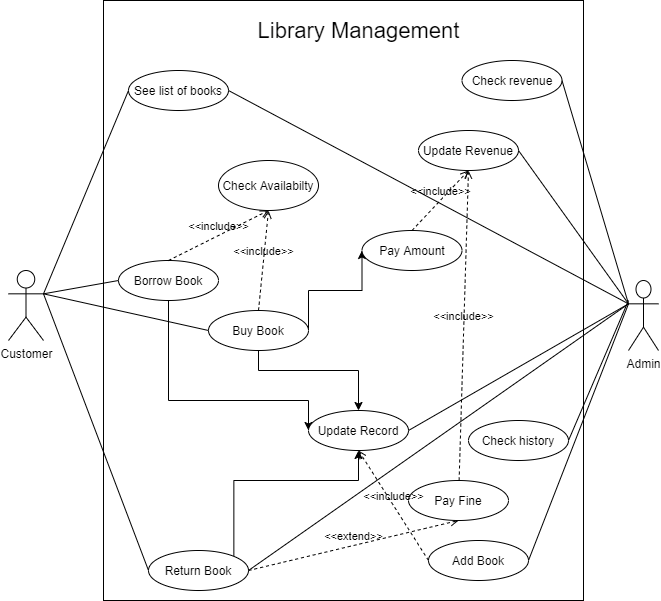

The diagram above was exported from draw.io. Its source (the exported page's mxGraphModel, read from the mxfile embedded in the PNG):
<mxGraphModel dx="1038" dy="621" grid="1" gridSize="10" guides="1" tooltips="1" connect="1" arrows="1" fold="1" page="1" pageScale="1" pageWidth="850" pageHeight="1100" background="#ffffff" math="0" shadow="0">
  <root>
    <mxCell id="0" />
    <mxCell id="1" parent="0" />
    <mxCell id="nNCu3Lnq1OGLFh1cIkzf-1" value="Customer" style="shape=umlActor;verticalLabelPosition=bottom;verticalAlign=top;html=1;outlineConnect=0;" parent="1" vertex="1">
      <mxGeometry x="90" y="300" width="35" height="70" as="geometry" />
    </mxCell>
    <mxCell id="nNCu3Lnq1OGLFh1cIkzf-3" value="Admin" style="shape=umlActor;verticalLabelPosition=bottom;verticalAlign=top;html=1;outlineConnect=0;" parent="1" vertex="1">
      <mxGeometry x="710" y="310" width="30" height="70" as="geometry" />
    </mxCell>
    <mxCell id="a0NiCbFgbtOkm80C6-1F-3" value="" style="rounded=0;whiteSpace=wrap;html=1;" parent="1" vertex="1">
      <mxGeometry x="185" y="30" width="480" height="600" as="geometry" />
    </mxCell>
    <mxCell id="a0NiCbFgbtOkm80C6-1F-52" style="edgeStyle=elbowEdgeStyle;rounded=0;orthogonalLoop=1;jettySize=auto;elbow=vertical;html=1;exitX=0.5;exitY=1;exitDx=0;exitDy=0;entryX=0;entryY=0.5;entryDx=0;entryDy=0;" parent="1" source="a0NiCbFgbtOkm80C6-1F-5" target="a0NiCbFgbtOkm80C6-1F-48" edge="1">
      <mxGeometry relative="1" as="geometry">
        <Array as="points">
          <mxPoint x="360" y="430" />
          <mxPoint x="500" y="300" />
          <mxPoint x="410" y="300" />
          <mxPoint x="580" y="310" />
        </Array>
      </mxGeometry>
    </mxCell>
    <mxCell id="a0NiCbFgbtOkm80C6-1F-5" value="Borrow Book" style="ellipse;whiteSpace=wrap;html=1;" parent="1" vertex="1">
      <mxGeometry x="200" y="290" width="100" height="40" as="geometry" />
    </mxCell>
    <mxCell id="a0NiCbFgbtOkm80C6-1F-47" style="edgeStyle=elbowEdgeStyle;rounded=0;orthogonalLoop=1;jettySize=auto;elbow=vertical;html=1;exitX=1;exitY=0.5;exitDx=0;exitDy=0;entryX=0;entryY=0.5;entryDx=0;entryDy=0;" parent="1" source="a0NiCbFgbtOkm80C6-1F-6" target="a0NiCbFgbtOkm80C6-1F-43" edge="1">
      <mxGeometry relative="1" as="geometry" />
    </mxCell>
    <mxCell id="a0NiCbFgbtOkm80C6-1F-53" style="edgeStyle=elbowEdgeStyle;rounded=0;orthogonalLoop=1;jettySize=auto;elbow=vertical;html=1;entryX=0.5;entryY=0;entryDx=0;entryDy=0;exitX=0.5;exitY=1;exitDx=0;exitDy=0;" parent="1" source="a0NiCbFgbtOkm80C6-1F-6" target="a0NiCbFgbtOkm80C6-1F-48" edge="1">
      <mxGeometry relative="1" as="geometry">
        <mxPoint x="360" y="390" as="sourcePoint" />
        <Array as="points">
          <mxPoint x="330" y="400" />
        </Array>
      </mxGeometry>
    </mxCell>
    <mxCell id="a0NiCbFgbtOkm80C6-1F-6" value="Buy Book" style="ellipse;whiteSpace=wrap;html=1;" parent="1" vertex="1">
      <mxGeometry x="290" y="340" width="100" height="40" as="geometry" />
    </mxCell>
    <mxCell id="a0NiCbFgbtOkm80C6-1F-54" style="edgeStyle=elbowEdgeStyle;rounded=0;orthogonalLoop=1;jettySize=auto;elbow=vertical;html=1;exitX=1;exitY=1;exitDx=0;exitDy=0;entryX=0.5;entryY=1;entryDx=0;entryDy=0;" parent="1" source="a0NiCbFgbtOkm80C6-1F-7" target="a0NiCbFgbtOkm80C6-1F-48" edge="1">
      <mxGeometry relative="1" as="geometry">
        <Array as="points">
          <mxPoint x="380" y="510" />
          <mxPoint x="440" y="470" />
        </Array>
      </mxGeometry>
    </mxCell>
    <mxCell id="a0NiCbFgbtOkm80C6-1F-7" value="Return Book" style="ellipse;whiteSpace=wrap;html=1;" parent="1" vertex="1">
      <mxGeometry x="230" y="580" width="100" height="40" as="geometry" />
    </mxCell>
    <mxCell id="a0NiCbFgbtOkm80C6-1F-20" value="" style="endArrow=none;html=1;rounded=0;entryX=0;entryY=0.5;entryDx=0;entryDy=0;exitX=1;exitY=0.3333333333333333;exitDx=0;exitDy=0;exitPerimeter=0;" parent="1" source="nNCu3Lnq1OGLFh1cIkzf-1" target="a0NiCbFgbtOkm80C6-1F-6" edge="1">
      <mxGeometry relative="1" as="geometry">
        <mxPoint x="45" y="320.25" as="sourcePoint" />
        <mxPoint x="155" y="349.75" as="targetPoint" />
      </mxGeometry>
    </mxCell>
    <mxCell id="a0NiCbFgbtOkm80C6-1F-21" value="" style="endArrow=none;html=1;rounded=0;entryX=0;entryY=0.5;entryDx=0;entryDy=0;exitX=1;exitY=0.3333333333333333;exitDx=0;exitDy=0;exitPerimeter=0;" parent="1" source="nNCu3Lnq1OGLFh1cIkzf-1" target="a0NiCbFgbtOkm80C6-1F-5" edge="1">
      <mxGeometry relative="1" as="geometry">
        <mxPoint x="290" y="310" as="sourcePoint" />
        <mxPoint x="450" y="310" as="targetPoint" />
      </mxGeometry>
    </mxCell>
    <mxCell id="a0NiCbFgbtOkm80C6-1F-22" value="" style="endArrow=none;html=1;rounded=0;entryX=0;entryY=0.5;entryDx=0;entryDy=0;exitX=1;exitY=0.3333333333333333;exitDx=0;exitDy=0;exitPerimeter=0;" parent="1" source="nNCu3Lnq1OGLFh1cIkzf-1" target="a0NiCbFgbtOkm80C6-1F-7" edge="1">
      <mxGeometry relative="1" as="geometry">
        <mxPoint x="150" y="390" as="sourcePoint" />
        <mxPoint x="370" y="300" as="targetPoint" />
      </mxGeometry>
    </mxCell>
    <mxCell id="a0NiCbFgbtOkm80C6-1F-27" value="" style="endArrow=none;html=1;rounded=0;exitX=1;exitY=0.5;exitDx=0;exitDy=0;entryX=0;entryY=0.3333333333333333;entryDx=0;entryDy=0;entryPerimeter=0;" parent="1" source="a0NiCbFgbtOkm80C6-1F-7" target="nNCu3Lnq1OGLFh1cIkzf-3" edge="1">
      <mxGeometry relative="1" as="geometry">
        <mxPoint x="290" y="310" as="sourcePoint" />
        <mxPoint x="710" y="330" as="targetPoint" />
      </mxGeometry>
    </mxCell>
    <mxCell id="a0NiCbFgbtOkm80C6-1F-28" value="&lt;font style=&quot;font-size: 22px&quot;&gt;Library Management&lt;/font&gt;" style="text;html=1;strokeColor=none;fillColor=none;align=center;verticalAlign=middle;whiteSpace=wrap;rounded=0;" parent="1" vertex="1">
      <mxGeometry x="336.5" y="30" width="207" height="60" as="geometry" />
    </mxCell>
    <mxCell id="a0NiCbFgbtOkm80C6-1F-31" value="See list of books" style="ellipse;whiteSpace=wrap;html=1;" parent="1" vertex="1">
      <mxGeometry x="210" y="100" width="100" height="40" as="geometry" />
    </mxCell>
    <mxCell id="a0NiCbFgbtOkm80C6-1F-32" value="" style="endArrow=none;html=1;rounded=0;entryX=0;entryY=0.5;entryDx=0;entryDy=0;exitX=1;exitY=0.3333333333333333;exitDx=0;exitDy=0;exitPerimeter=0;" parent="1" source="nNCu3Lnq1OGLFh1cIkzf-1" target="a0NiCbFgbtOkm80C6-1F-31" edge="1">
      <mxGeometry relative="1" as="geometry">
        <mxPoint x="260" y="400" as="sourcePoint" />
        <mxPoint x="420" y="400" as="targetPoint" />
      </mxGeometry>
    </mxCell>
    <mxCell id="a0NiCbFgbtOkm80C6-1F-33" value="" style="endArrow=none;html=1;rounded=0;entryX=1;entryY=0.5;entryDx=0;entryDy=0;exitX=0;exitY=0.3333333333333333;exitDx=0;exitDy=0;exitPerimeter=0;" parent="1" source="nNCu3Lnq1OGLFh1cIkzf-3" target="a0NiCbFgbtOkm80C6-1F-31" edge="1">
      <mxGeometry relative="1" as="geometry">
        <mxPoint x="260" y="400" as="sourcePoint" />
        <mxPoint x="420" y="400" as="targetPoint" />
      </mxGeometry>
    </mxCell>
    <mxCell id="a0NiCbFgbtOkm80C6-1F-35" value="Check Availabilty" style="ellipse;whiteSpace=wrap;html=1;" parent="1" vertex="1">
      <mxGeometry x="300" y="190" width="100" height="50" as="geometry" />
    </mxCell>
    <mxCell id="a0NiCbFgbtOkm80C6-1F-36" value="&amp;lt;&amp;lt;include&amp;gt;&amp;gt;" style="html=1;verticalAlign=bottom;labelBackgroundColor=none;endArrow=open;endFill=0;dashed=1;exitX=0.5;exitY=0;exitDx=0;exitDy=0;entryX=0.5;entryY=1;entryDx=0;entryDy=0;" parent="1" source="a0NiCbFgbtOkm80C6-1F-5" target="a0NiCbFgbtOkm80C6-1F-35" edge="1">
      <mxGeometry width="160" relative="1" as="geometry">
        <mxPoint x="300" y="230" as="sourcePoint" />
        <mxPoint x="460" y="230" as="targetPoint" />
      </mxGeometry>
    </mxCell>
    <mxCell id="a0NiCbFgbtOkm80C6-1F-39" value="&amp;lt;&amp;lt;include&amp;gt;&amp;gt;" style="html=1;verticalAlign=bottom;labelBackgroundColor=none;endArrow=open;endFill=0;dashed=1;exitX=0.5;exitY=0;exitDx=0;exitDy=0;entryX=0.5;entryY=1;entryDx=0;entryDy=0;" parent="1" source="a0NiCbFgbtOkm80C6-1F-6" target="a0NiCbFgbtOkm80C6-1F-35" edge="1">
      <mxGeometry width="160" relative="1" as="geometry">
        <mxPoint x="300" y="230" as="sourcePoint" />
        <mxPoint x="460" y="230" as="targetPoint" />
      </mxGeometry>
    </mxCell>
    <mxCell id="a0NiCbFgbtOkm80C6-1F-41" value="&amp;lt;&amp;lt;extend&amp;gt;&amp;gt;" style="html=1;verticalAlign=bottom;labelBackgroundColor=none;endArrow=open;endFill=0;dashed=1;exitX=1;exitY=0.5;exitDx=0;exitDy=0;entryX=0.5;entryY=1;entryDx=0;entryDy=0;" parent="1" source="a0NiCbFgbtOkm80C6-1F-7" target="a0NiCbFgbtOkm80C6-1F-42" edge="1">
      <mxGeometry width="160" relative="1" as="geometry">
        <mxPoint x="276.5" y="490" as="sourcePoint" />
        <mxPoint x="436.5" y="490" as="targetPoint" />
      </mxGeometry>
    </mxCell>
    <mxCell id="a0NiCbFgbtOkm80C6-1F-42" value="Pay Fine" style="ellipse;whiteSpace=wrap;html=1;" parent="1" vertex="1">
      <mxGeometry x="490" y="510" width="100" height="40" as="geometry" />
    </mxCell>
    <mxCell id="a0NiCbFgbtOkm80C6-1F-43" value="Pay Amount" style="ellipse;whiteSpace=wrap;html=1;" parent="1" vertex="1">
      <mxGeometry x="443.5" y="260" width="100" height="40" as="geometry" />
    </mxCell>
    <mxCell id="a0NiCbFgbtOkm80C6-1F-44" style="edgeStyle=elbowEdgeStyle;rounded=0;orthogonalLoop=1;jettySize=auto;elbow=vertical;html=1;exitX=0.5;exitY=1;exitDx=0;exitDy=0;" parent="1" source="a0NiCbFgbtOkm80C6-1F-43" target="a0NiCbFgbtOkm80C6-1F-43" edge="1">
      <mxGeometry relative="1" as="geometry" />
    </mxCell>
    <mxCell id="a0NiCbFgbtOkm80C6-1F-48" value="Update Record" style="ellipse;whiteSpace=wrap;html=1;" parent="1" vertex="1">
      <mxGeometry x="390" y="440" width="100" height="40" as="geometry" />
    </mxCell>
    <mxCell id="a0NiCbFgbtOkm80C6-1F-56" value="" style="endArrow=none;html=1;rounded=0;entryX=0;entryY=0.3333333333333333;entryDx=0;entryDy=0;entryPerimeter=0;exitX=1;exitY=0.5;exitDx=0;exitDy=0;" parent="1" source="a0NiCbFgbtOkm80C6-1F-48" target="nNCu3Lnq1OGLFh1cIkzf-3" edge="1">
      <mxGeometry relative="1" as="geometry">
        <mxPoint x="380" y="430" as="sourcePoint" />
        <mxPoint x="540" y="430" as="targetPoint" />
      </mxGeometry>
    </mxCell>
    <mxCell id="a0NiCbFgbtOkm80C6-1F-57" value="Update Revenue" style="ellipse;whiteSpace=wrap;html=1;" parent="1" vertex="1">
      <mxGeometry x="500" y="160" width="100" height="40" as="geometry" />
    </mxCell>
    <mxCell id="a0NiCbFgbtOkm80C6-1F-58" value="&amp;lt;&amp;lt;include&amp;gt;&amp;gt;" style="html=1;verticalAlign=bottom;labelBackgroundColor=none;endArrow=open;endFill=0;dashed=1;exitX=0.5;exitY=0;exitDx=0;exitDy=0;entryX=0.5;entryY=1;entryDx=0;entryDy=0;" parent="1" source="a0NiCbFgbtOkm80C6-1F-43" target="a0NiCbFgbtOkm80C6-1F-57" edge="1">
      <mxGeometry width="160" relative="1" as="geometry">
        <mxPoint x="390" y="390" as="sourcePoint" />
        <mxPoint x="550" y="390" as="targetPoint" />
      </mxGeometry>
    </mxCell>
    <mxCell id="a0NiCbFgbtOkm80C6-1F-59" value="&amp;lt;&amp;lt;include&amp;gt;&amp;gt;" style="html=1;verticalAlign=bottom;labelBackgroundColor=none;endArrow=open;endFill=0;dashed=1;entryX=0.5;entryY=1;entryDx=0;entryDy=0;" parent="1" source="a0NiCbFgbtOkm80C6-1F-42" target="a0NiCbFgbtOkm80C6-1F-57" edge="1">
      <mxGeometry width="160" relative="1" as="geometry">
        <mxPoint x="390" y="390" as="sourcePoint" />
        <mxPoint x="550" y="390" as="targetPoint" />
      </mxGeometry>
    </mxCell>
    <mxCell id="a0NiCbFgbtOkm80C6-1F-60" value="" style="endArrow=none;html=1;rounded=0;exitX=1;exitY=0.5;exitDx=0;exitDy=0;entryX=0;entryY=0.3333333333333333;entryDx=0;entryDy=0;entryPerimeter=0;" parent="1" source="a0NiCbFgbtOkm80C6-1F-57" target="nNCu3Lnq1OGLFh1cIkzf-3" edge="1">
      <mxGeometry relative="1" as="geometry">
        <mxPoint x="390" y="390" as="sourcePoint" />
        <mxPoint x="550" y="390" as="targetPoint" />
      </mxGeometry>
    </mxCell>
    <mxCell id="a0NiCbFgbtOkm80C6-1F-62" value="Check history" style="ellipse;whiteSpace=wrap;html=1;" parent="1" vertex="1">
      <mxGeometry x="550" y="450" width="100" height="40" as="geometry" />
    </mxCell>
    <mxCell id="a0NiCbFgbtOkm80C6-1F-73" value="" style="endArrow=none;html=1;rounded=0;entryX=1;entryY=0.5;entryDx=0;entryDy=0;" parent="1" target="a0NiCbFgbtOkm80C6-1F-62" edge="1">
      <mxGeometry relative="1" as="geometry">
        <mxPoint x="710" y="330" as="sourcePoint" />
        <mxPoint x="440" y="390" as="targetPoint" />
      </mxGeometry>
    </mxCell>
    <mxCell id="a0NiCbFgbtOkm80C6-1F-74" value="Check revenue" style="ellipse;whiteSpace=wrap;html=1;" parent="1" vertex="1">
      <mxGeometry x="543.5" y="90" width="100" height="40" as="geometry" />
    </mxCell>
    <mxCell id="a0NiCbFgbtOkm80C6-1F-75" value="" style="endArrow=none;html=1;rounded=0;entryX=0;entryY=0.3333333333333333;entryDx=0;entryDy=0;entryPerimeter=0;exitX=1;exitY=0.5;exitDx=0;exitDy=0;" parent="1" source="a0NiCbFgbtOkm80C6-1F-74" target="nNCu3Lnq1OGLFh1cIkzf-3" edge="1">
      <mxGeometry relative="1" as="geometry">
        <mxPoint x="280" y="300" as="sourcePoint" />
        <mxPoint x="440" y="300" as="targetPoint" />
      </mxGeometry>
    </mxCell>
    <mxCell id="u051oNjbuqyXZkgic8D3-1" value="Add&amp;nbsp;Book" style="ellipse;whiteSpace=wrap;html=1;" parent="1" vertex="1">
      <mxGeometry x="510" y="570" width="100" height="40" as="geometry" />
    </mxCell>
    <mxCell id="u051oNjbuqyXZkgic8D3-2" value="" style="endArrow=none;html=1;rounded=0;entryX=0;entryY=0.3333333333333333;entryDx=0;entryDy=0;entryPerimeter=0;exitX=1;exitY=0.5;exitDx=0;exitDy=0;" parent="1" source="u051oNjbuqyXZkgic8D3-1" target="nNCu3Lnq1OGLFh1cIkzf-3" edge="1">
      <mxGeometry relative="1" as="geometry">
        <mxPoint x="340" y="310" as="sourcePoint" />
        <mxPoint x="500" y="310" as="targetPoint" />
      </mxGeometry>
    </mxCell>
    <mxCell id="u051oNjbuqyXZkgic8D3-3" value="&amp;lt;&amp;lt;include&amp;gt;&amp;gt;" style="html=1;verticalAlign=bottom;labelBackgroundColor=none;endArrow=open;endFill=0;dashed=1;exitX=0;exitY=0.5;exitDx=0;exitDy=0;entryX=0.5;entryY=1;entryDx=0;entryDy=0;" parent="1" source="u051oNjbuqyXZkgic8D3-1" target="a0NiCbFgbtOkm80C6-1F-48" edge="1">
      <mxGeometry width="160" relative="1" as="geometry">
        <mxPoint x="500" y="370" as="sourcePoint" />
        <mxPoint x="340" y="370" as="targetPoint" />
      </mxGeometry>
    </mxCell>
  </root>
</mxGraphModel>